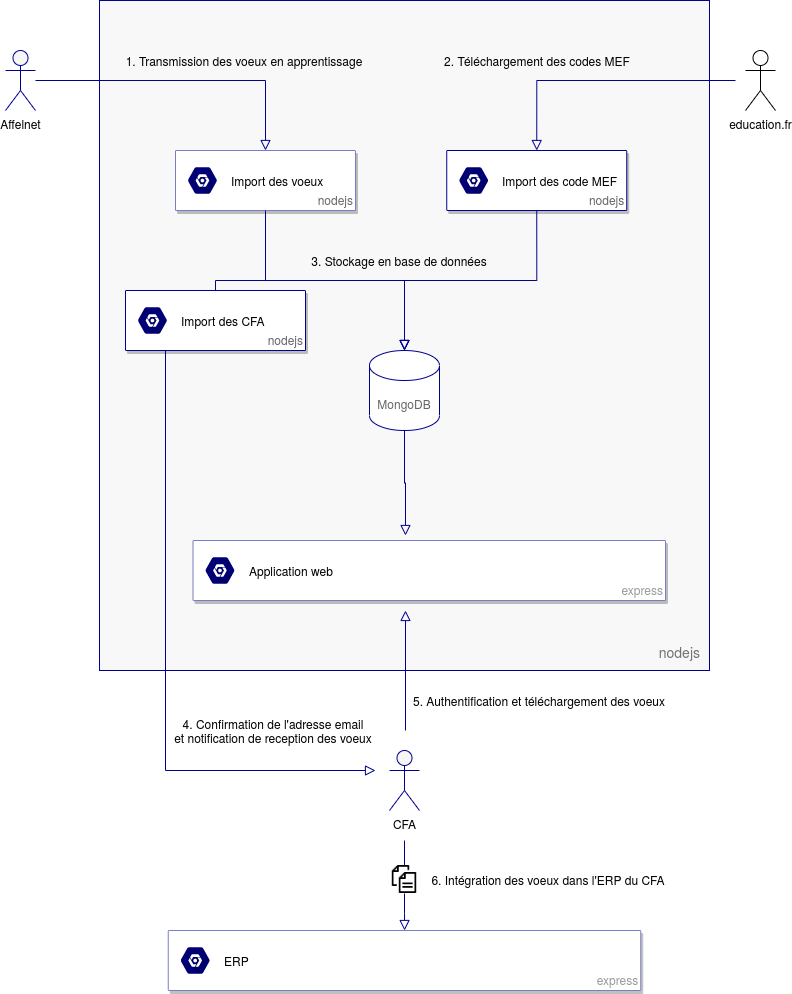

The diagram above was exported from draw.io. Its source (the exported page's mxGraphModel, read from the mxfile embedded in the PNG):
<mxGraphModel dx="1800" dy="1341" grid="1" gridSize="10" guides="1" tooltips="1" connect="1" arrows="1" fold="1" page="1" pageScale="1" pageWidth="827" pageHeight="1169" background="#ffffff" math="0" shadow="0">
  <root>
    <mxCell id="0" />
    <mxCell id="1" parent="0" />
    <mxCell id="1neGZBu5lQHKFCFEtoH3-1" value="nodejs" style="shadow=0;gradientColor=none;fontSize=14;align=right;spacing=10;fontColor=#717171;9E9E9E;verticalAlign=bottom;spacingTop=-4;fontStyle=0;spacingLeft=40;html=1;strokeColor=#000091;fillColor=#F8F8F8;" parent="1" vertex="1">
      <mxGeometry x="114" y="110" width="610" height="670" as="geometry" />
    </mxCell>
    <mxCell id="1neGZBu5lQHKFCFEtoH3-17" value="&lt;font color=&quot;#666666&quot;&gt;MongoDB&lt;/font&gt;" style="shape=cylinder3;whiteSpace=wrap;html=1;boundedLbl=1;backgroundOutline=1;size=15;align=center;verticalAlign=middle;strokeColor=#000091;sketch=0;shadow=0;" parent="1" vertex="1">
      <mxGeometry x="384" y="460" width="70" height="80" as="geometry" />
    </mxCell>
    <mxCell id="1neGZBu5lQHKFCFEtoH3-21" value="3. Stockage en base de données" style="text;html=1;strokeColor=none;fillColor=none;align=center;verticalAlign=middle;whiteSpace=wrap;rounded=0;" parent="1" vertex="1">
      <mxGeometry x="299" y="360" width="230" height="20" as="geometry" />
    </mxCell>
    <mxCell id="1neGZBu5lQHKFCFEtoH3-35" value="1. Transmission des voeux en apprentissage" style="text;html=1;strokeColor=none;fillColor=none;align=center;verticalAlign=middle;whiteSpace=wrap;rounded=0;" parent="1" vertex="1">
      <mxGeometry x="130" y="160" width="257.5" height="20" as="geometry" />
    </mxCell>
    <mxCell id="1neGZBu5lQHKFCFEtoH3-38" value="" style="rounded=0;html=1;jettySize=auto;orthogonalLoop=1;fontSize=11;endArrow=block;endFill=0;endSize=8;strokeWidth=1;shadow=0;labelBackgroundColor=none;edgeStyle=orthogonalEdgeStyle;entryX=0.5;entryY=0;entryDx=0;entryDy=0;strokeColor=#000091;" parent="1" source="QrDQnlmqe8j7SSjwMDcB-2" target="QrDQnlmqe8j7SSjwMDcB-7" edge="1">
      <mxGeometry relative="1" as="geometry">
        <mxPoint x="245" y="240" as="sourcePoint" />
        <mxPoint x="435" y="300" as="targetPoint" />
      </mxGeometry>
    </mxCell>
    <mxCell id="PMoKpF_VSVb3plUznsSv-18" value="CFA" style="shape=umlActor;verticalLabelPosition=bottom;verticalAlign=top;html=1;outlineConnect=0;fillColor=#F6F6F6;strokeColor=#000091;" parent="1" vertex="1">
      <mxGeometry x="404" y="860" width="30" height="60" as="geometry" />
    </mxCell>
    <mxCell id="PMoKpF_VSVb3plUznsSv-19" value="" style="rounded=0;html=1;jettySize=auto;orthogonalLoop=1;fontSize=11;endArrow=block;endFill=0;endSize=8;strokeWidth=1;shadow=0;labelBackgroundColor=none;edgeStyle=orthogonalEdgeStyle;strokeColor=#000091;exitX=0.25;exitY=1;exitDx=0;exitDy=0;" parent="1" source="QrDQnlmqe8j7SSjwMDcB-15" edge="1">
      <mxGeometry relative="1" as="geometry">
        <mxPoint x="450" y="507.5" as="sourcePoint" />
        <mxPoint x="390" y="880" as="targetPoint" />
        <Array as="points">
          <mxPoint x="195" y="427" />
          <mxPoint x="180" y="427" />
          <mxPoint x="180" y="880" />
        </Array>
      </mxGeometry>
    </mxCell>
    <mxCell id="PMoKpF_VSVb3plUznsSv-20" value="4. Confirmation de l'adresse email&lt;br&gt;et notification de reception des voeux" style="text;html=1;strokeColor=none;fillColor=none;align=center;verticalAlign=middle;whiteSpace=wrap;rounded=0;fontStyle=0" parent="1" vertex="1">
      <mxGeometry x="187.5" y="810" width="200" height="60" as="geometry" />
    </mxCell>
    <mxCell id="QrDQnlmqe8j7SSjwMDcB-2" value="Affelnet" style="shape=umlActor;verticalLabelPosition=bottom;verticalAlign=top;html=1;outlineConnect=0;fillColor=#F6F6F6;strokeColor=#000091;" vertex="1" parent="1">
      <mxGeometry x="20" y="160" width="30" height="60" as="geometry" />
    </mxCell>
    <mxCell id="QrDQnlmqe8j7SSjwMDcB-7" value="nodejs" style="shadow=1;strokeWidth=1;rounded=1;absoluteArcSize=1;arcSize=2;strokeColor=#797cc8;fontColor=#666666;verticalAlign=bottom;align=right;" vertex="1" parent="1">
      <mxGeometry x="190" y="260" width="180" height="60" as="geometry" />
    </mxCell>
    <mxCell id="QrDQnlmqe8j7SSjwMDcB-8" value="&lt;font color=&quot;#000000&quot;&gt;Import des voeux&lt;/font&gt;" style="dashed=0;connectable=0;html=1;strokeColor=none;shape=mxgraph.gcp2.hexIcon;prIcon=placeholder;part=1;labelPosition=right;verticalLabelPosition=middle;align=left;verticalAlign=middle;spacingLeft=5;fontColor=#9A9AFF;fontSize=12;fillColor=#000074;" vertex="1" parent="QrDQnlmqe8j7SSjwMDcB-7">
      <mxGeometry y="0.5" width="44" height="39" relative="1" as="geometry">
        <mxPoint x="5" y="-19.5" as="offset" />
      </mxGeometry>
    </mxCell>
    <mxCell id="QrDQnlmqe8j7SSjwMDcB-9" value="nodejs" style="shadow=1;strokeWidth=1;rounded=1;absoluteArcSize=1;arcSize=2;strokeColor=#000091;align=right;verticalAlign=bottom;fontColor=#666666;" vertex="1" parent="1">
      <mxGeometry x="461.25" y="260" width="180" height="60" as="geometry" />
    </mxCell>
    <mxCell id="QrDQnlmqe8j7SSjwMDcB-10" value="&lt;font color=&quot;#000000&quot;&gt;Import des code MEF&lt;/font&gt;" style="dashed=0;connectable=0;html=1;strokeColor=none;shape=mxgraph.gcp2.hexIcon;prIcon=placeholder;part=1;labelPosition=right;verticalLabelPosition=middle;align=left;verticalAlign=middle;spacingLeft=5;fontColor=#999999;fontSize=12;fillColor=#000074;" vertex="1" parent="QrDQnlmqe8j7SSjwMDcB-9">
      <mxGeometry y="0.5" width="44" height="39" relative="1" as="geometry">
        <mxPoint x="5" y="-19.5" as="offset" />
      </mxGeometry>
    </mxCell>
    <mxCell id="QrDQnlmqe8j7SSjwMDcB-11" value="education.fr" style="shape=umlActor;verticalLabelPosition=bottom;verticalAlign=top;html=1;outlineConnect=0;" vertex="1" parent="1">
      <mxGeometry x="760" y="160" width="30" height="60" as="geometry" />
    </mxCell>
    <mxCell id="QrDQnlmqe8j7SSjwMDcB-12" value="" style="rounded=0;html=1;jettySize=auto;orthogonalLoop=1;fontSize=11;endArrow=block;endFill=0;endSize=8;strokeWidth=1;shadow=0;labelBackgroundColor=none;edgeStyle=orthogonalEdgeStyle;entryX=0.5;entryY=0;entryDx=0;entryDy=0;strokeColor=#000091;" edge="1" parent="1" target="QrDQnlmqe8j7SSjwMDcB-9">
      <mxGeometry relative="1" as="geometry">
        <mxPoint x="750" y="190" as="sourcePoint" />
        <mxPoint x="740" y="200" as="targetPoint" />
      </mxGeometry>
    </mxCell>
    <mxCell id="QrDQnlmqe8j7SSjwMDcB-17" value="2. Téléchargement des codes MEF" style="text;html=1;strokeColor=none;fillColor=none;align=center;verticalAlign=middle;whiteSpace=wrap;rounded=0;" vertex="1" parent="1">
      <mxGeometry x="422.5" y="160" width="257.5" height="20" as="geometry" />
    </mxCell>
    <mxCell id="QrDQnlmqe8j7SSjwMDcB-20" value="" style="rounded=0;html=1;jettySize=auto;orthogonalLoop=1;fontSize=11;endArrow=block;endFill=0;endSize=8;strokeWidth=1;shadow=0;labelBackgroundColor=none;edgeStyle=orthogonalEdgeStyle;strokeColor=#000091;exitX=0.5;exitY=1;exitDx=0;exitDy=0;entryX=0.5;entryY=0;entryDx=0;entryDy=0;entryPerimeter=0;" edge="1" parent="1" source="QrDQnlmqe8j7SSjwMDcB-7" target="1neGZBu5lQHKFCFEtoH3-17">
      <mxGeometry relative="1" as="geometry">
        <mxPoint x="80" y="220" as="sourcePoint" />
        <mxPoint x="360" y="540" as="targetPoint" />
      </mxGeometry>
    </mxCell>
    <mxCell id="QrDQnlmqe8j7SSjwMDcB-22" value="" style="rounded=0;html=1;jettySize=auto;orthogonalLoop=1;fontSize=11;endArrow=block;endFill=0;endSize=8;strokeWidth=1;shadow=0;labelBackgroundColor=none;edgeStyle=orthogonalEdgeStyle;strokeColor=#000091;exitX=0.5;exitY=1;exitDx=0;exitDy=0;entryX=0.5;entryY=0;entryDx=0;entryDy=0;entryPerimeter=0;" edge="1" parent="1" source="QrDQnlmqe8j7SSjwMDcB-9" target="1neGZBu5lQHKFCFEtoH3-17">
      <mxGeometry relative="1" as="geometry">
        <mxPoint x="240" y="330" as="sourcePoint" />
        <mxPoint x="370" y="530" as="targetPoint" />
      </mxGeometry>
    </mxCell>
    <mxCell id="QrDQnlmqe8j7SSjwMDcB-26" value="express" style="shadow=1;strokeWidth=1;rounded=1;absoluteArcSize=1;arcSize=2;strokeColor=#797cc8;align=right;verticalAlign=bottom;fontColor=#999999;" vertex="1" parent="1">
      <mxGeometry x="207.5" y="650" width="472.5" height="60" as="geometry" />
    </mxCell>
    <mxCell id="QrDQnlmqe8j7SSjwMDcB-27" value="&lt;font color=&quot;#000000&quot;&gt;Application web&lt;/font&gt;" style="dashed=0;connectable=0;html=1;strokeColor=none;shape=mxgraph.gcp2.hexIcon;prIcon=placeholder;part=1;labelPosition=right;verticalLabelPosition=middle;align=left;verticalAlign=middle;spacingLeft=5;fontColor=#9A9AFF;fontSize=12;fillColor=#000074;" vertex="1" parent="QrDQnlmqe8j7SSjwMDcB-26">
      <mxGeometry y="0.5" width="44" height="39" relative="1" as="geometry">
        <mxPoint x="5" y="-19.5" as="offset" />
      </mxGeometry>
    </mxCell>
    <mxCell id="QrDQnlmqe8j7SSjwMDcB-35" value="" style="rounded=0;html=1;jettySize=auto;orthogonalLoop=1;fontSize=11;endArrow=block;endFill=0;endSize=8;strokeWidth=1;shadow=0;labelBackgroundColor=none;edgeStyle=orthogonalEdgeStyle;strokeColor=#000091;" edge="1" parent="1">
      <mxGeometry relative="1" as="geometry">
        <mxPoint x="420" y="840" as="sourcePoint" />
        <mxPoint x="420" y="720" as="targetPoint" />
      </mxGeometry>
    </mxCell>
    <mxCell id="QrDQnlmqe8j7SSjwMDcB-36" value="5. Authentification et téléchargement des voeux" style="text;html=1;strokeColor=none;fillColor=none;align=center;verticalAlign=middle;whiteSpace=wrap;rounded=0;fontStyle=0" vertex="1" parent="1">
      <mxGeometry x="414" y="800" width="280" height="20" as="geometry" />
    </mxCell>
    <mxCell id="QrDQnlmqe8j7SSjwMDcB-37" value="" style="rounded=0;html=1;jettySize=auto;orthogonalLoop=1;fontSize=11;endArrow=block;endFill=0;endSize=8;strokeWidth=1;shadow=0;labelBackgroundColor=none;edgeStyle=orthogonalEdgeStyle;strokeColor=#000091;exitX=0.5;exitY=1;exitDx=0;exitDy=0;exitPerimeter=0;" edge="1" parent="1" source="1neGZBu5lQHKFCFEtoH3-17">
      <mxGeometry relative="1" as="geometry">
        <mxPoint x="430" y="850" as="sourcePoint" />
        <mxPoint x="420" y="645" as="targetPoint" />
      </mxGeometry>
    </mxCell>
    <mxCell id="QrDQnlmqe8j7SSjwMDcB-38" value="express" style="shadow=1;strokeWidth=1;rounded=1;absoluteArcSize=1;arcSize=2;strokeColor=#797cc8;align=right;verticalAlign=bottom;fontColor=#999999;" vertex="1" parent="1">
      <mxGeometry x="182.75" y="1040" width="472.5" height="60" as="geometry" />
    </mxCell>
    <mxCell id="QrDQnlmqe8j7SSjwMDcB-39" value="&lt;font color=&quot;#000000&quot;&gt;ERP&lt;/font&gt;" style="dashed=0;connectable=0;html=1;strokeColor=none;shape=mxgraph.gcp2.hexIcon;prIcon=placeholder;part=1;labelPosition=right;verticalLabelPosition=middle;align=left;verticalAlign=middle;spacingLeft=5;fontColor=#9A9AFF;fontSize=12;fillColor=#000074;" vertex="1" parent="QrDQnlmqe8j7SSjwMDcB-38">
      <mxGeometry y="0.5" width="44" height="39" relative="1" as="geometry">
        <mxPoint x="5" y="-19.5" as="offset" />
      </mxGeometry>
    </mxCell>
    <mxCell id="QrDQnlmqe8j7SSjwMDcB-40" value="" style="rounded=0;html=1;jettySize=auto;orthogonalLoop=1;fontSize=11;endArrow=block;endFill=0;endSize=8;strokeWidth=1;shadow=0;labelBackgroundColor=none;edgeStyle=orthogonalEdgeStyle;strokeColor=#000091;startArrow=none;" edge="1" parent="1" source="QrDQnlmqe8j7SSjwMDcB-31" target="QrDQnlmqe8j7SSjwMDcB-38">
      <mxGeometry relative="1" as="geometry">
        <mxPoint x="419" y="950" as="sourcePoint" />
        <mxPoint x="430" y="730" as="targetPoint" />
      </mxGeometry>
    </mxCell>
    <mxCell id="QrDQnlmqe8j7SSjwMDcB-41" value="6. Intégration des voeux dans l'ERP du CFA" style="text;html=1;strokeColor=none;fillColor=none;align=center;verticalAlign=middle;whiteSpace=wrap;rounded=0;fontStyle=0" vertex="1" parent="1">
      <mxGeometry x="422.5" y="979" width="280" height="20" as="geometry" />
    </mxCell>
    <mxCell id="QrDQnlmqe8j7SSjwMDcB-31" value="" style="shape=image;html=1;verticalAlign=top;verticalLabelPosition=bottom;labelBackgroundColor=#ffffff;imageAspect=0;aspect=fixed;image=https://cdn1.iconfinder.com/data/icons/100-basic-for-user-interface/32/73-files-128.png;strokeColor=#000091;fillColor=#000091;fontColor=#000091;" vertex="1" parent="1">
      <mxGeometry x="405" y="975" width="28" height="28" as="geometry" />
    </mxCell>
    <mxCell id="QrDQnlmqe8j7SSjwMDcB-42" value="" style="rounded=0;html=1;jettySize=auto;orthogonalLoop=1;fontSize=11;endArrow=none;endFill=0;endSize=8;strokeWidth=1;shadow=0;labelBackgroundColor=none;edgeStyle=orthogonalEdgeStyle;strokeColor=#000091;" edge="1" parent="1" target="QrDQnlmqe8j7SSjwMDcB-31">
      <mxGeometry relative="1" as="geometry">
        <mxPoint x="419" y="950" as="sourcePoint" />
        <mxPoint x="419.0999999999999" y="1050" as="targetPoint" />
      </mxGeometry>
    </mxCell>
    <mxCell id="QrDQnlmqe8j7SSjwMDcB-15" value="nodejs" style="shadow=1;strokeWidth=1;rounded=1;absoluteArcSize=1;arcSize=2;strokeColor=#000091;fontColor=#666666;align=right;verticalAlign=bottom;" vertex="1" parent="1">
      <mxGeometry x="140" y="400" width="180" height="60" as="geometry" />
    </mxCell>
    <mxCell id="QrDQnlmqe8j7SSjwMDcB-16" value="&lt;font color=&quot;#000000&quot;&gt;Import des CFA&lt;/font&gt;" style="dashed=0;connectable=0;html=1;strokeColor=none;shape=mxgraph.gcp2.hexIcon;prIcon=placeholder;part=1;labelPosition=right;verticalLabelPosition=middle;align=left;verticalAlign=middle;spacingLeft=5;fontColor=#999999;fontSize=12;fillColor=#000074;" vertex="1" parent="QrDQnlmqe8j7SSjwMDcB-15">
      <mxGeometry y="0.5" width="44" height="39" relative="1" as="geometry">
        <mxPoint x="5" y="-19.5" as="offset" />
      </mxGeometry>
    </mxCell>
    <mxCell id="QrDQnlmqe8j7SSjwMDcB-43" value="" style="rounded=0;html=1;jettySize=auto;orthogonalLoop=1;fontSize=11;endArrow=block;endFill=0;endSize=8;strokeWidth=1;shadow=0;labelBackgroundColor=none;edgeStyle=orthogonalEdgeStyle;strokeColor=#000091;exitX=0.5;exitY=0;exitDx=0;exitDy=0;entryX=0.5;entryY=0;entryDx=0;entryDy=0;entryPerimeter=0;" edge="1" parent="1" source="QrDQnlmqe8j7SSjwMDcB-15" target="1neGZBu5lQHKFCFEtoH3-17">
      <mxGeometry relative="1" as="geometry">
        <mxPoint x="290" y="330" as="sourcePoint" />
        <mxPoint x="429" y="470" as="targetPoint" />
        <Array as="points">
          <mxPoint x="230" y="390" />
          <mxPoint x="419" y="390" />
        </Array>
      </mxGeometry>
    </mxCell>
  </root>
</mxGraphModel>